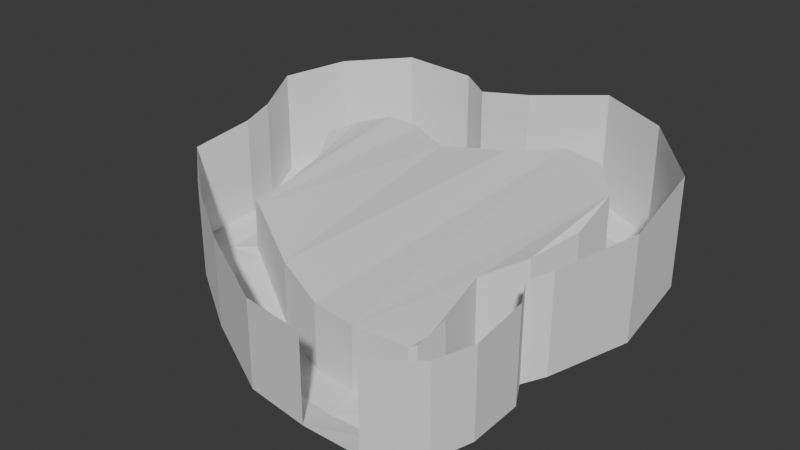 # Source: streets.blend  (saved by Blender 4.0.36; exported with 4.5.12 LTS)
import bpy
from mathutils import Matrix  # noqa: F401  (used for matrix-valued properties, if any)

bpy.ops.wm.read_factory_settings(use_empty=True)
scene = bpy.context.scene
scene.name = 'Scene'

# ---- collections
col_collection = bpy.data.collections.new('Collection'); scene.collection.children.link(col_collection)

# ---- world
world_world = bpy.data.worlds.new('World'); scene.world = world_world
world_world.use_nodes = True; world_world.node_tree.nodes.clear()
_N = world_world.node_tree.nodes; _L = world_world.node_tree.links
n0 = _N.new('ShaderNodeOutputWorld'); n0.name = 'World Output'; n0.location = (300, 300)
n1 = _N.new('ShaderNodeBackground'); n1.name = 'Background'; n1.location = (10, 300)
n1.inputs[0].default_value = (0.05088, 0.05088, 0.05088, 1.0)
_L.new(n1.outputs[0], n0.inputs[0])
n0.is_active_output = True
world_world.color = (0.05088, 0.05088, 0.05088)
world_world.use_sun_shadow = False
world_world.sun_shadow_jitter_overblur = 0.0

# ---- meshes
me_plane = bpy.data.meshes.new('Plane')
me_plane.from_pydata([(4.177, -13.24, -4.433), (11.78, -13.38, -3.747), (-2.898, -11.72, -5.348), (-17.29, -13.42, -4.433), (-11.31, -8.106, -4.433), (-22.55, -1.408, -1.77), (-31.71, -3.008, -1.142), (-24.07, -0.6171, -1.142), (-30.87, 5.224, -0.3217), (-22.95, 4.084, -0.3217), (-23.74, 10.94, 0.2225), (-26.64, 16.21, 1.277), (-25.11, 20.46, 1.32), (-23.08, 30.31, 2.087), (-20.81, 22.64, 2.087), (-13.01, 30.38, 1.567), (-15.85, 22.67, 1.567), (-8.696, 27.69, 1.233), (-9.327, 19.48, 1.233), (-1.669, 28.4, 2.158), (0.4988, 20.47, 2.158), (8.013, 31.99, 3.205), (7.279, 23.8, 3.205), (13.27, 21.96, 2.285), (17.51, 17.14, 1.287), (17.62, 10.56, -0.3552), (22.19, -2.053, -0.4316), (16.1, 3.131, -0.4316), (12.11, -1.396, -1.638), (20.99, -6.086, -2.615), (13.37, -8.514, -2.615), (13.19, -11.28, -3.346), (12.13, -13.27, 4.77), (4.156, -13.22, 4.159), (-2.898, -11.67, 3.62), (-11.29, -8.011, 4.32), (-22.5, -1.266, 5.733), (-24.01, -0.4677, 5.645), (-22.89, 4.211, 6.93), (-23.68, 11.04, 7.967), (-26.57, 16.32, 9.225), (-25.04, 20.55, 9.728), (-20.75, 22.69, 11.0), (-15.82, 22.69, 10.86), (-9.308, 19.47, 10.77), (0.4888, 20.4, 12.52), (7.249, 23.67, 13.54), (13.22, 21.81, 13.75), (17.45, 16.98, 12.68), (17.56, 10.42, 10.52), (16.04, 3.02, 9.726), (12.06, -1.468, 7.851), (13.32, -8.57, 6.396), (13.14, -11.33, 5.428), (12.99, -12.89, 5.203), (12.18, -21.24, -4.433), (4.177, -21.24, -4.433), (-5.719, -19.21, -5.348), (-24.6, -9.141, -1.77), (-31.65, 9.74, 0.2225), (-34.63, 16.62, 1.277), (-31.58, 25.16, 1.32), (16.78, 29.15, 2.285), (24.57, 20.91, 1.287), (25.5, 9.197, -0.3552), (19.78, -3.667, -1.638), (20.91, -13.38, -2.935), (18.98, -18.21, -3.433), (4.177, -21.19, 7.396), (12.18, -21.19, 7.396), (-5.719, -19.16, 6.609), (-17.29, -13.39, 7.892), (-24.6, -9.117, 10.83), (-31.71, -2.996, 11.84), (-30.87, 5.22, 13.19), (-31.65, 9.726, 14.02), (-34.63, 16.59, 15.51), (-31.58, 25.12, 16.1), (-23.08, 30.25, 17.19), (-13.01, 30.32, 16.66), (-8.696, 27.64, 16.15), (-1.669, 28.35, 17.12), (8.013, 31.94, 18.4), (16.78, 29.1, 17.31), (24.57, 20.87, 15.79), (25.5, 9.185, 13.41), (22.19, -2.043, 12.62), (19.78, -3.653, 11.31), (20.99, -6.067, 10.18), (20.91, -13.34, 8.982), (18.98, -18.17, 8.588), (13.04, -12.85, -3.433), (-14.3, -10.76, -5.233), (-27.89, -1.813, -1.942), (-26.91, 4.654, -1.122), (-21.95, 26.47, 1.287), (-14.43, 26.41, 0.7666), (-9.012, 23.47, 0.4326), (-0.5849, 24.32, 1.358), (7.646, 27.78, 2.405), (19.14, 0.5389, -1.232), (17.18, -7.3, -3.415), (4.177, -17.24, -5.233), (11.98, -17.31, -4.89), (-4.308, -15.47, -6.148), (-23.58, -5.275, -2.57), (-27.69, 10.34, -0.5775), (-30.63, 16.41, 0.4773), (-28.35, 22.81, 0.5203), (15.03, 25.56, 1.485), (21.04, 19.03, 0.4874), (21.56, 9.88, -1.155), (15.94, -2.531, -2.438), (17.05, -12.33, -3.94), (16.01, -15.53, -4.233)], [], [(102, 103, 1, 0), (102, 104, 57, 56), (104, 92, 3, 57), (92, 105, 58, 3), (105, 93, 6, 58), (93, 94, 8, 6), (94, 106, 59, 8), (106, 107, 60, 59), (107, 108, 61, 60), (108, 95, 13, 61), (95, 96, 15, 13), (96, 97, 17, 15), (97, 98, 19, 17), (98, 99, 21, 19), (99, 109, 62, 21), (109, 110, 63, 62), (110, 111, 64, 63), (111, 100, 26, 64), (100, 112, 65, 26), (112, 101, 29, 65), (101, 113, 66, 29), (114, 67, 66, 113), (4, 35, 36, 5), (10, 39, 40, 11), (18, 44, 45, 20), (24, 48, 49, 25), (2, 34, 35, 4), (9, 38, 39, 10), (14, 42, 43, 16), (23, 47, 48, 24), (28, 51, 52, 30), (5, 36, 37, 7), (11, 40, 41, 12), (20, 45, 46, 22), (25, 49, 50, 27), (91, 54, 32, 1), (1, 32, 33, 0), (16, 43, 44, 18), (30, 52, 53, 31), (0, 33, 34, 2), (7, 37, 38, 9), (12, 41, 42, 14), (22, 46, 47, 23), (27, 50, 51, 28), (29, 88, 87, 65), (21, 82, 81, 19), (66, 89, 88, 29), (57, 70, 68, 56), (62, 83, 82, 21), (60, 76, 75, 59), (3, 71, 70, 57), (63, 84, 83, 62), (61, 77, 76, 60), (55, 69, 90, 67), (13, 78, 77, 61), (58, 72, 71, 3), (64, 85, 84, 63), (15, 79, 78, 13), (6, 73, 72, 58), (26, 86, 85, 64), (17, 80, 79, 15), (8, 74, 73, 6), (65, 87, 86, 26), (19, 81, 80, 17), (59, 75, 74, 8), (91, 31, 53, 54), (67, 90, 89, 66), (114, 103, 55, 67), (91, 1, 103, 114), (91, 114, 113, 31), (30, 31, 113, 101), (28, 30, 101, 112), (27, 28, 112, 100), (25, 27, 100, 111), (24, 25, 111, 110), (23, 24, 110, 109), (22, 23, 109, 99), (20, 22, 99, 98), (18, 20, 98, 97), (16, 18, 97, 96), (14, 16, 96, 95), (12, 14, 95, 108), (11, 12, 108, 107), (10, 11, 107, 106), (9, 10, 106, 94), (7, 9, 94, 93), (5, 7, 93, 105), (4, 5, 105, 92), (2, 4, 92, 104), (0, 2, 104, 102), (56, 55, 103, 102), (45, 44, 35, 34), (34, 33, 46, 45), (36, 35, 44, 43), (43, 42, 36), (40, 39, 41), (41, 39, 42), (37, 36, 38), (38, 36, 42, 39), (46, 33, 48, 47), (49, 48, 50), (50, 48, 51), (52, 51, 53), (54, 53, 32), (32, 53, 33), (53, 51, 33), (48, 33, 51)])
_uv = me_plane.uv_layers.new(name='UVMap')
_uv.uv.foreach_set('vector', [-2.034, -0.3222, -2.073, -1.162, -1.634, -1.166, -1.593, -0.3459, -2.034, -0.3222, -1.808, 0.5804, -2.211, 0.7513, -2.475, -0.3104, -1.808, 0.5804, -1.263, 1.618, -1.528, 1.965, -2.211, 0.7513, -1.263, 1.618, -0.5881, 2.619, -1.008, 2.776, -1.528, 1.965, -0.5881, 2.619, -0.1814, 3.074, -0.2864, 3.506, -1.008, 2.776, -0.1814, 3.074, 0.5245, 2.948, 0.6081, 3.386, -0.2864, 3.506, 0.5245, 2.948, 1.15, 3.015, 1.106, 3.46, 0.6081, 3.386, 1.15, 3.015, 1.845, 3.326, 1.883, 3.778, 1.106, 3.46, 1.845, 3.326, 2.553, 3.064, 2.826, 3.424, 1.883, 3.778, 2.553, 3.064, 2.959, 2.346, 3.398, 2.471, 2.826, 3.424, 2.959, 2.346, 2.941, 1.504, 3.391, 1.342, 3.398, 2.471, 2.941, 1.504, 2.612, 0.9136, 3.082, 0.8634, 3.391, 1.342, 2.612, 0.9136, 2.674, 0.00161, 3.13, 0.07446, 3.082, 0.8634, 2.674, 0.00161, 2.931, -0.9499, 3.398, -1.041, 3.13, 0.07446, 2.931, -0.9499, 2.612, -1.745, 2.994, -1.964, 3.398, -1.041, 2.612, -1.745, 1.857, -2.347, 2.048, -2.742, 2.994, -1.964, 1.857, -2.347, 0.8596, -2.352, 0.7768, -2.778, 2.048, -2.742, 0.8596, -2.352, -0.1406, -2.052, -0.4273, -2.391, 0.7768, -2.778, -0.1406, -2.052, -0.4823, -1.684, -0.6036, -2.106, -0.4273, -2.391, -0.4823, -1.684, -1.012, -1.79, -0.8957, -2.213, -0.6036, -2.106, -1.012, -1.79, -1.554, -1.741, -1.684, -2.168, -0.8957, -2.213, -1.896, -1.608, -2.199, -1.929, -1.684, -2.168, -1.554, -1.741, -0.1004, 0.1328, -0.5451, -0.1998, 0.1618, -0.77, 0.2698, -0.3776, 0.9193, -0.404, 1.016, -0.8442, 1.402, -0.7584, 1.189, -0.439, 1.263, 0.2317, 1.77, 0.2994, 1.804, 0.8139, 1.272, 0.7439, 1.065, 1.35, 1.352, 1.736, 0.9785, 1.816, 0.844, 1.356, -0.2336, 0.5389, -0.8259, 0.4607, -0.5451, -0.1998, -0.1004, 0.1328, 0.539, -0.401, 0.5801, -0.8425, 1.016, -0.8442, 0.9193, -0.404, 1.392, -0.2375, 1.765, -0.349, 1.804, -0.08851, 1.379, -0.05193, 1.237, 1.244, 1.624, 1.515, 1.352, 1.736, 1.065, 1.35, 0.2849, 1.227, 0.2436, 1.744, -0.1199, 1.669, -0.004491, 1.246, 0.2698, -0.3776, 0.1618, -0.77, 0.2787, -0.7859, 0.3324, -0.4461, 1.189, -0.439, 1.402, -0.7584, 1.61, -0.5785, 1.324, -0.3831, 1.272, 0.7439, 1.804, 0.8139, 1.758, 1.217, 1.35, 1.066, 0.844, 1.356, 0.9785, 1.816, 0.5695, 1.844, 0.5452, 1.347, -0.1702, 1.196, -0.3352, 1.541, -0.3723, 1.498, -0.2069, 1.149, -0.2069, 1.149, -0.3723, 1.498, -0.7727, 1.053, -0.2758, 0.87, 1.379, -0.05193, 1.804, -0.08851, 1.77, 0.2994, 1.263, 0.2317, -0.004491, 1.246, -0.1199, 1.669, -0.2608, 1.582, -0.1111, 1.214, -0.2758, 0.87, -0.7727, 1.053, -0.8259, 0.4607, -0.2336, 0.5389, 0.3324, -0.4461, 0.2787, -0.7859, 0.5801, -0.8425, 0.539, -0.401, 1.324, -0.3831, 1.61, -0.5785, 1.765, -0.349, 1.392, -0.2375, 1.35, 1.066, 1.758, 1.217, 1.624, 1.515, 1.237, 1.244, 0.5452, 1.347, 0.5695, 1.844, 0.2436, 1.744, 0.2849, 1.227, 1.001, 1.74, 1.166, 2.395, 1.022, 2.492, 0.8988, 1.835, -0.7362, 1.084, -1.455, 1.307, -1.485, 0.6866, -0.6557, 0.6302, 1.296, 1.621, 1.573, 2.199, 1.166, 2.395, 1.001, 1.74, 1.557, 0.4139, 2.334, 0.1923, 2.417, 1.003, 1.658, 0.8856, -0.5417, 1.435, -1.196, 1.819, -1.455, 1.307, -0.7362, 1.084, -0.234, -0.8343, -0.5585, -1.531, -0.02534, -1.595, 0.1118, -0.7997, 1.288, -0.1649, 1.858, -0.6961, 2.334, 0.1923, 1.557, 0.4139, -0.1781, 1.748, -0.6597, 2.336, -1.196, 1.819, -0.5417, 1.435, -0.5382, -0.7122, -1.068, -1.177, -0.5585, -1.531, -0.234, -0.8343, 1.612, 1.256, 2.201, 1.591, 1.85, 2.031, 1.494, 1.536, -0.714, -0.3903, -1.4, -0.6334, -1.068, -1.177, -0.5382, -0.7122, 1.057, -0.5375, 1.458, -1.239, 1.858, -0.6961, 1.288, -0.1649, 0.285, 1.805, 0.1031, 2.551, -0.6597, 2.336, -0.1781, 1.748, -0.6953, 0.03051, -1.485, -0.01851, -1.4, -0.6334, -0.714, -0.3903, 0.7043, -0.8151, 0.8013, -1.519, 1.458, -1.239, 1.057, -0.5375, 0.7842, 1.909, 0.8538, 2.595, 0.1031, 2.551, 0.285, 1.805, -0.6197, 0.2605, -1.455, 0.2914, -1.485, -0.01851, -0.6953, 0.03051, 0.3489, -0.792, 0.2656, -1.582, 0.8013, -1.519, 0.7043, -0.8151, 0.8988, 1.835, 1.022, 2.492, 0.8538, 2.595, 0.7842, 1.909, -0.6557, 0.6302, -1.485, 0.6866, -1.455, 0.2914, -0.6197, 0.2605, 0.1118, -0.7997, -0.02534, -1.595, 0.2656, -1.582, 0.3489, -0.792, -0.1702, 1.196, -0.1111, 1.214, -0.2608, 1.582, -0.3352, 1.541, 1.494, 1.536, 1.85, 2.031, 1.573, 2.199, 1.296, 1.621, -1.896, -1.608, -2.073, -1.162, -2.499, -1.175, -2.199, -1.929, -1.579, -1.306, -1.634, -1.166, -2.073, -1.162, -1.896, -1.608, -1.579, -1.306, -1.896, -1.608, -1.554, -1.741, -1.411, -1.329, -1.105, -1.363, -1.411, -1.329, -1.554, -1.741, -1.012, -1.79, -0.3201, -1.27, -1.105, -1.363, -1.012, -1.79, -0.4823, -1.684, 0.1667, -1.727, -0.3201, -1.27, -0.4823, -1.684, -0.1406, -2.052, 0.9595, -1.927, 0.1667, -1.727, -0.1406, -2.052, 0.8596, -2.352, 1.686, -1.94, 0.9595, -1.927, 0.8596, -2.352, 1.857, -2.347, 2.238, -1.512, 1.686, -1.94, 1.857, -2.347, 2.612, -1.745, 2.483, -0.8658, 2.238, -1.512, 2.612, -1.745, 2.931, -0.9499, 2.263, -0.08333, 2.483, -0.8658, 2.931, -0.9499, 2.674, 0.00161, 2.169, 0.9542, 2.263, -0.08333, 2.674, 0.00161, 2.612, 0.9136, 2.522, 1.672, 2.169, 0.9542, 2.612, 0.9136, 2.941, 1.504, 2.522, 2.22, 2.522, 1.672, 2.941, 1.504, 2.959, 2.346, 2.292, 2.701, 2.522, 2.22, 2.959, 2.346, 2.553, 3.064, 1.824, 2.872, 2.292, 2.701, 2.553, 3.064, 1.845, 3.326, 1.215, 2.568, 1.824, 2.872, 1.845, 3.326, 1.15, 3.015, 0.4586, 2.507, 1.215, 2.568, 1.15, 3.015, 0.5245, 2.948, -0.05328, 2.653, 0.4586, 2.507, 0.5245, 2.948, -0.1814, 3.074, -0.1596, 2.486, -0.05328, 2.653, -0.1814, 3.074, -0.5881, 2.619, -0.9755, 1.29, -0.1596, 2.486, -0.5881, 2.619, -1.263, 1.618, -1.412, 0.4115, -0.9755, 1.29, -1.263, 1.618, -1.808, 0.5804, -1.593, -0.3459, -1.412, 0.4115, -1.808, 0.5804, -2.034, -0.3222, -2.475, -0.3104, -2.499, -1.175, -2.073, -1.162, -2.034, -0.3222, 0.5868, 0.4865, 0.5744, 0.5629, 0.359, 0.5558, 0.3454, 0.4862, 0.3454, 0.4862, 0.348, 0.4324, 0.6023, 0.4351, 0.5868, 0.4865, 0.4047, 0.6429, 0.359, 0.5558, 0.5744, 0.5629, 0.5768, 0.6177, 0.5768, 0.6177, 0.5701, 0.6457, 0.4047, 0.6429, 0.537, 0.6737, 0.4974, 0.6592, 0.5581, 0.6672, 0.5581, 0.6672, 0.4974, 0.6592, 0.5701, 0.6457, 0.4116, 0.6539, 0.4047, 0.6429, 0.446, 0.6504, 0.446, 0.6504, 0.4047, 0.6429, 0.5701, 0.6457, 0.4974, 0.6592, 0.6023, 0.4351, 0.348, 0.4324, 0.5704, 0.3812, 0.5888, 0.4051, 0.5365, 0.3729, 0.5704, 0.3812, 0.4894, 0.3694, 0.4894, 0.3694, 0.5704, 0.3812, 0.4473, 0.3827, 0.3902, 0.3767, 0.4473, 0.3827, 0.3717, 0.3783, 0.3613, 0.3787, 0.3717, 0.3783, 0.3579, 0.3837, 0.3579, 0.3837, 0.3717, 0.3783, 0.348, 0.4324, 0.3717, 0.3783, 0.4473, 0.3827, 0.348, 0.4324, 0.5704, 0.3812, 0.348, 0.4324, 0.4473, 0.3827])
me_plane.update()

# ---- objects
ob_plane = bpy.data.objects.new('Plane', me_plane)

# ---- transforms, parenting, visibility, modifiers, constraints
ob_plane.location = (0.0, 0.0, 0.0)

# ---- collection membership
col_collection.objects.link(ob_plane)

# ---- scene / render settings (as saved in the file)
scene.frame_start = 1; scene.frame_end = 250; scene.frame_set(49)
scene.render.engine = 'BLENDER_EEVEE_NEXT'
scene.cycles.sampling_pattern = 'TABULATED_SOBOL'
bpy.context.view_layer.update()

# ---- added for rendering (the .blend has no active camera and no usable light): camera, sun
cam_auto = bpy.data.cameras.new('AutoCamera')
cam_auto.lens = 50.0
cam_auto.sensor_width = 36.0
cam_auto.clip_end = 1363.51
ob_auto_camera = bpy.data.objects.new('AutoCamera', cam_auto)
scene.collection.objects.link(ob_auto_camera)
ob_auto_camera.location = (73.1297, -87.8532, 68.2797)
ob_auto_camera.rotation_euler = (1.09748, -7.21219e-08, 0.694738)
scene.camera = ob_auto_camera
light_auto_sun = bpy.data.lights.new('AutoSun', 'SUN')
light_auto_sun.energy = 3.0
light_auto_sun.angle = 0.0523599
ob_auto_sun = bpy.data.objects.new('AutoSun', light_auto_sun)
scene.collection.objects.link(ob_auto_sun)
ob_auto_sun.rotation_euler = (0.872665, 0.174533, 0.523599)
bpy.context.view_layer.update()
